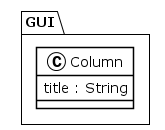

The diagram above was rendered by PlantUML. Its source (embedded in the PNG):
@startuml
!theme plain
package GUI {
class Column {
	 title : String
}
}
@enduml